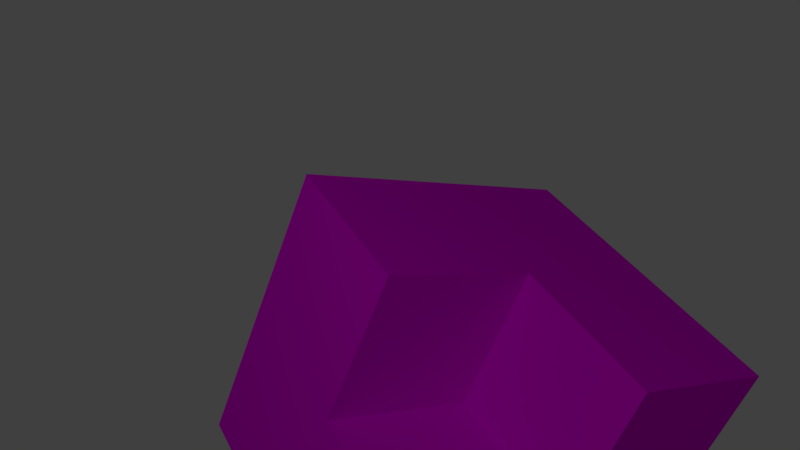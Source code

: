 # Source: stairs_inner_corner.blend  (saved by Blender 2.79.0; exported with 4.5.12 LTS)
import bpy
from mathutils import Matrix  # noqa: F401  (used for matrix-valued properties, if any)

bpy.ops.wm.read_factory_settings(use_empty=True)
scene = bpy.context.scene
scene.name = 'Scene'

# ---- collections
col_collection_1 = bpy.data.collections.new('Collection 1'); scene.collection.children.link(col_collection_1)

# ---- images (referenced by path relative to the original .blend; pixels are not part of the script)
import os
ASSET_DIR = os.environ.get("B2B_ASSET_DIR", "")  # directory of the original .blend (textures are referenced by path, not embedded)
HERE = os.path.dirname(os.path.abspath(__file__))  # packed textures are extracted next to this script under _unpacked/

def load_image(name, relpath, width, height, colorspace="sRGB"):
    """Load a texture the original file referenced (path relative to the .blend, or extracted next to this script)."""
    p = next((c for c in (os.path.join(HERE, relpath), os.path.join(ASSET_DIR, relpath)) if relpath and os.path.exists(c)), "")
    if p:
        img = bpy.data.images.load(p, check_existing=True)
        img.name = name
    else:  # same state as the original file: an image datablock whose file is absent (Cycles renders it pink)
        img = bpy.data.images.new(name, width, height)
        img.source = "FILE"
        img.filepath = "//" + (relpath or name)
    img.colorspace_settings.name = colorspace
    return img
img_terrain_texture_stairs_png = load_image('terrain_texture_stairs.png', 'terrain_texture_stairs.png', 1024, 1024, 'sRGB')

# ---- materials (node trees are filled in below, after node groups)
mat_material = bpy.data.materials.new('Material')
mat_material.alpha_threshold = 0.0
mat_material.roughness = 0.5
mat_material.line_color = (0.0, 0.0, 0.0, 1.0)

# ---- material node trees
mat_material.use_nodes = True; mat_material.node_tree.nodes.clear()
_N = mat_material.node_tree.nodes; _L = mat_material.node_tree.links
n0 = _N.new('ShaderNodeOutputMaterial'); n0.name = 'Material Output'; n0.location = (300, 300)
n1 = _N.new('ShaderNodeBsdfDiffuse'); n1.name = 'Diffuse BSDF'; n1.location = (10, 300)
n2 = _N.new('ShaderNodeTexImage'); n2.name = 'Image Texture'; n2.location = (-180, 300)
n2.width = 140
n2.image = img_terrain_texture_stairs_png
_L.new(n1.outputs[0], n0.inputs[0])
_L.new(n2.outputs[0], n1.inputs[0])
n0.is_active_output = True

# ---- world
world_world = bpy.data.worlds.new('World'); scene.world = world_world
world_world.color = (0.05088, 0.05088, 0.05088)
world_world.use_sun_shadow = False
world_world.sun_shadow_jitter_overblur = 0.0
world_world.cycles.sampling_method = 'MANUAL'

# ---- cameras
cam_camera = bpy.data.cameras.new('Camera')
cam_camera.clip_end = 100.0
cam_camera.lens = 35.0
cam_camera.sensor_width = 32.0
cam_camera.sensor_height = 18.0
cam_camera.ortho_scale = 7.314
cam_camera.dof.focus_distance = 0.0

# ---- lights
light_lamp = bpy.data.lights.new('Lamp', 'POINT')
light_lamp.transmission_factor = 0.0
light_lamp.cutoff_distance = 30.0
light_lamp.energy = 100.0
light_lamp.shadow_buffer_clip_start = 1.001
light_lamp.shadow_soft_size = 0.1
light_lamp.shadow_maximum_resolution = 0.006
light_lamp.use_absolute_resolution = True

# ---- meshes
me_cube = bpy.data.meshes.new('Cube')
me_cube.from_pydata([(1.0, 1.0, -1.0), (1.0, -1.0, -1.0), (-1.0, -1.0, -1.0), (-1.0, 1.0, -1.0), (1.0, 1.0, -0.003827), (1.0, -5.364e-07, -0.003827), (2.384e-07, 1.0, -0.003827), (-1.49e-07, -1.788e-07, -0.003827), (1.0, -5.364e-07, 0.9962), (1.0, -1.0, 0.9962), (2.384e-07, 1.0, 0.9962), (-1.0, 1.0, 0.9962), (-1.0, -1.0, 0.9962), (-1.49e-07, -1.788e-07, 0.9962), (1.0, 1.0, -1.0), (1.0, 1.0, -1.0), (1.0, -1.0, -1.0), (1.0, -1.0, -1.0), (-1.0, 1.0, -1.0), (-1.0, 1.0, -1.0), (1.0, 1.0, -0.003827), (1.0, 1.0, -0.003827), (-1.0, -1.0, -1.0), (-1.0, -1.0, -1.0), (1.0, -5.364e-07, -0.003827), (1.0, -5.364e-07, -0.003827), (2.384e-07, 1.0, -0.003827), (2.384e-07, 1.0, -0.003827), (1.0, -5.364e-07, 0.9962), (1.0, -5.364e-07, 0.9962), (-1.49e-07, -1.788e-07, -0.003827), (-1.49e-07, -1.788e-07, -0.003827), (-1.49e-07, -1.788e-07, 0.9962), (-1.49e-07, -1.788e-07, 0.9962), (1.0, -1.0, 0.9962), (1.0, -1.0, 0.9962), (2.384e-07, 1.0, 0.9962), (2.384e-07, 1.0, 0.9962), (-1.0, 1.0, 0.9962), (-1.0, 1.0, 0.9962), (-1.0, -1.0, 0.9962), (-1.0, -1.0, 0.9962)], [], [(14, 16, 22, 18), (17, 15, 20, 24, 28, 34), (23, 41, 39, 19), (40, 2, 1, 35), (21, 26, 30, 25), (5, 31, 32, 29), (8, 33, 36, 38, 12, 9), (3, 11, 37, 27, 4, 0), (7, 6, 10, 13)])
_uv = me_cube.uv_layers.new(name='UVMap')
_uv.uv.foreach_set('vector', [0.9953, 0.9961, 0.9953, 0.0, 0.0, 5.96e-08, 5.96e-08, 0.9945, 0.001591, 0.0008368, 1.0, -0.0007134, 1.0, 0.4995, 0.4969, 0.4995, 0.5, 0.999, 0.001591, 0.999, 0.001591, 0.002387, 0.001591, 0.9959, 0.9969, 0.9975, 0.9969, 0.002387, 0.001632, 0.999, 0.001633, 0.0008368, 0.9969, -0.0007134, 1.0, 0.999, 0.4961, 0.9984, 0.003896, 0.9984, 0.002346, 0.5035, 0.4961, 0.5035, 0.9953, 0.5041, 0.5031, 0.5041, 0.5016, 0.9959, 0.9953, 0.9959, 0.9953, 0.4989, 0.4984, 0.4989, 0.5, 1.0, 0.001591, 0.9969, 0.001591, -0.0007133, 0.9953, -0.0007136, 0.001591, 0.0008368, 0.001591, 0.999, 0.5, 0.999, 0.4984, 0.4979, 0.9969, 0.4979, 0.9969, 0.0008368, 0.4984, 0.5041, 0.9953, 0.5041, 0.9953, 0.999, 0.5, 0.999])
me_cube.materials.append(mat_material)
me_cube.use_remesh_preserve_volume = False
me_cube.use_remesh_preserve_attributes = False
me_cube.use_mirror_vertex_groups = False
me_cube.update()

# ---- objects
ob_cube = bpy.data.objects.new('Cube', me_cube)
ob_lamp = bpy.data.objects.new('Lamp', light_lamp)
ob_camera = bpy.data.objects.new('Camera', cam_camera)

# ---- transforms, parenting, visibility, modifiers, constraints
ob_cube.location = (-0.0005852, -0.0001038, 0.003547)
ob_cube.lock_rotations_4d = False
ob_cube.empty_display_type = 'ARROWS'
ob_cube.lineart.crease_threshold = 0.0
ob_lamp.location = (5.769, 1.459, 4.083)
ob_lamp.rotation_euler = (0.6503, 0.05522, 1.866)
ob_lamp.lock_rotations_4d = False
ob_lamp.empty_display_type = 'ARROWS'
ob_lamp.color = (0.0, 0.0, 0.0, 0.0)
ob_lamp.lineart.crease_threshold = 0.0
ob_camera.location = (3.606, 2.871, 3.156)
ob_camera.rotation_euler = (7.373, -0.3536, 2.595)
ob_camera.lock_rotations_4d = False
ob_camera.empty_display_type = 'ARROWS'
ob_camera.color = (0.0, 0.0, 0.0, 0.0)
ob_camera.display_type = 'WIRE'
ob_camera.lineart.crease_threshold = 0.0

# ---- collection membership
col_collection_1.objects.link(ob_cube)
col_collection_1.objects.link(ob_lamp)
col_collection_1.objects.link(ob_camera)

# ---- scene / render settings (as saved in the file)
scene.camera = ob_camera
scene.frame_start = 1; scene.frame_end = 250; scene.frame_set(1)
scene.render.engine = 'CYCLES'
scene.render.resolution_percentage = 50
scene.render.dither_intensity = 0.0
scene.cycles.use_denoising = False
scene.cycles.samples = 128
scene.cycles.sampling_pattern = 'TABULATED_SOBOL'
scene.cycles.use_adaptive_sampling = False
scene.cycles.use_light_tree = False
scene.cycles.blur_glossy = 0.0
scene.cycles.sample_clamp_indirect = 0.0
scene.view_settings.view_transform = 'Standard'
bpy.context.view_layer.update()
